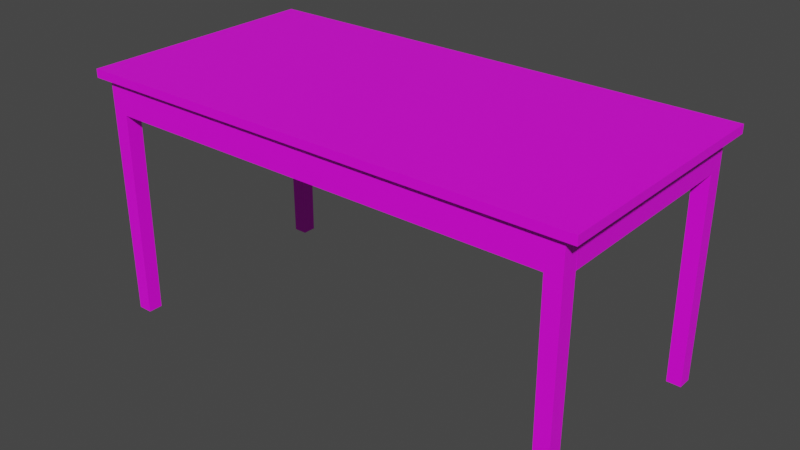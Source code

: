 # Source: bench.blend  (saved by Blender 2.82.7; exported with 4.5.12 LTS)
import bpy
from mathutils import Matrix  # noqa: F401  (used for matrix-valued properties, if any)

bpy.ops.wm.read_factory_settings(use_empty=True)
scene = bpy.context.scene
scene.name = 'Scene'

# ---- collections
col_collection = bpy.data.collections.new('Collection'); scene.collection.children.link(col_collection)
col_bench = bpy.data.collections.new('bench'); col_collection.children.link(col_bench)

# ---- images (referenced by path relative to the original .blend; pixels are not part of the script)
import os
ASSET_DIR = os.environ.get("B2B_ASSET_DIR", "")  # directory of the original .blend (textures are referenced by path, not embedded)
HERE = os.path.dirname(os.path.abspath(__file__))  # packed textures are extracted next to this script under _unpacked/

def load_image(name, relpath, width, height, colorspace="sRGB"):
    """Load a texture the original file referenced (path relative to the .blend, or extracted next to this script)."""
    p = next((c for c in (os.path.join(HERE, relpath), os.path.join(ASSET_DIR, relpath)) if relpath and os.path.exists(c)), "")
    if p:
        img = bpy.data.images.load(p, check_existing=True)
        img.name = name
    else:  # same state as the original file: an image datablock whose file is absent (Cycles renders it pink)
        img = bpy.data.images.new(name, width, height)
        img.source = "FILE"
        img.filepath = "//" + (relpath or name)
    img.colorspace_settings.name = colorspace
    return img
img_white_png = load_image('white.png', 'white.png', 1024, 1024, 'sRGB')

# ---- materials (node trees are filled in below, after node groups)
mat_bench = bpy.data.materials.new('bench')

# ---- material node trees
mat_bench.use_nodes = True; mat_bench.node_tree.nodes.clear()
_N = mat_bench.node_tree.nodes; _L = mat_bench.node_tree.links
n0 = _N.new('ShaderNodeOutputMaterial'); n0.name = 'Material Output'; n0.location = (300, 300)
n1 = _N.new('ShaderNodeBsdfPrincipled'); n1.name = 'Principled BSDF'; n1.location = (10, 300)
n1.distribution = 'GGX'
n1.subsurface_method = 'BURLEY'
n1.inputs[3].default_value = 1.45
n1.inputs[27].default_value = (0.0, 0.0, 0.0, 1.0)
n1.inputs[28].default_value = 1.0
n2 = _N.new('ShaderNodeTexImage'); n2.name = 'Image Texture'; n2.location = (-300, 220)
n3 = _N.new('ShaderNodeTexImage'); n3.name = 'Image Texture.001'; n3.location = (-280, 275)
n3.image = img_white_png
_L.new(n1.outputs[0], n0.inputs[0])
_L.new(n3.outputs[0], n1.inputs[0])
n0.is_active_output = True

# ---- world
world_world = bpy.data.worlds.new('World'); scene.world = world_world
world_world.use_nodes = True; world_world.node_tree.nodes.clear()
_N = world_world.node_tree.nodes; _L = world_world.node_tree.links
n0 = _N.new('ShaderNodeOutputWorld'); n0.name = 'World Output'; n0.location = (300, 300)
n1 = _N.new('ShaderNodeBackground'); n1.name = 'Background'; n1.location = (10, 300)
n1.inputs[0].default_value = (0.05088, 0.05088, 0.05088, 1.0)
_L.new(n1.outputs[0], n0.inputs[0])
n0.is_active_output = True
world_world.color = (0.05088, 0.05088, 0.05088)
world_world.use_sun_shadow = False
world_world.sun_shadow_jitter_overblur = 0.0

# ---- meshes
me_plane_001 = bpy.data.meshes.new('Plane.001')
me_plane_001.from_pydata([(-0.8001, -0.3931, 0.7874), (0.8001, -0.3931, 0.7874), (-0.8001, 0.3931, 0.7874), (0.8001, 0.3931, 0.7874), (-0.8001, -0.3931, 0.7607), (0.8001, -0.3931, 0.7607), (-0.8001, 0.3931, 0.7607), (0.8001, 0.3931, 0.7607)], [], [(1, 3, 2, 0), (5, 4, 6, 7), (3, 1, 5, 7), (1, 0, 4, 5), (2, 3, 7, 6), (0, 2, 6, 4)])
_uv = me_plane_001.uv_layers.new(name='UVMap')
_uv.uv.foreach_set('vector', [0.2114, 0.0, 0.4228, 0.0, 0.4228, 1.0, 0.2114, 1.0, 0.2114, 0.0, 0.2114, 1.0, 6.412e-08, 1.0, 0.0, 0.0, 0.4372, 0.9826, 0.4372, 0.4913, 0.4444, 0.4913, 0.4444, 0.9826, 0.43, 0.0, 0.43, 1.0, 0.4228, 1.0, 0.4228, 0.0, 0.43, 1.0, 0.43, 0.0, 0.4372, 0.0, 0.4372, 1.0, 0.7017, 0.5494, 0.4834, 0.5494, 0.4834, 0.5333, 0.7017, 0.5333])
me_plane_001.materials.append(mat_bench)
me_plane_001.use_remesh_fix_poles = True
me_plane_001.use_remesh_preserve_attributes = False
me_plane_001.use_mirror_vertex_groups = False
me_plane_001.update()
me_plane_002 = bpy.data.meshes.new('Plane.002')
me_plane_002.from_pydata([(0.762, -0.6586, -0.1016), (0.762, 0.6586, -0.1016), (-0.7366, 0.6586, -0.1016), (-0.762, 0.6586, -0.1016), (-0.762, -0.6586, -0.1016), (-0.7366, -0.6586, -0.1016), (-0.7112, -0.762, -0.1016), (0.7112, -0.762, -0.1016), (0.7112, 0.7103, -0.1016), (0.7112, 0.762, -0.1016), (-0.7112, 0.762, -0.1016), (-0.7112, 0.7103, -0.1016), (0.7112, -0.7103, -0.1016), (-0.7112, -0.7103, -0.1016), (0.7366, 0.6586, -0.1016), (0.7366, -0.6586, -0.1016), (0.762, -0.6586, 9.686e-08), (0.762, 0.6586, 9.686e-08), (-0.7366, 0.6586, 9.686e-08), (-0.762, 0.6586, 9.686e-08), (-0.762, -0.6586, 9.686e-08), (-0.7366, -0.6586, 9.686e-08), (-0.7112, -0.762, 9.686e-08), (0.7112, -0.762, 9.686e-08), (0.7112, 0.7103, 9.686e-08), (0.7112, 0.762, 9.686e-08), (-0.7112, 0.762, 9.686e-08), (-0.7112, 0.7103, 9.686e-08), (0.7112, -0.7103, 9.686e-08), (-0.7112, -0.7103, 9.686e-08), (0.7366, 0.6586, 9.686e-08), (0.7366, -0.6586, 9.686e-08)], [], [(15, 14, 1, 0), (11, 10, 9, 8), (6, 13, 12, 7), (4, 3, 2, 5), (31, 16, 17, 30), (27, 24, 25, 26), (22, 23, 28, 29), (20, 21, 18, 19), (15, 0, 16, 31), (10, 11, 27, 26), (0, 1, 17, 16), (14, 15, 31, 30), (11, 8, 24, 27), (2, 3, 19, 18), (7, 12, 28, 23), (3, 4, 20, 19), (13, 6, 22, 29), (4, 5, 21, 20), (12, 13, 29, 28), (6, 7, 23, 22), (5, 2, 18, 21), (8, 9, 25, 24), (1, 14, 30, 17), (9, 10, 26, 25)])
_uv = me_plane_002.uv_layers.new(name='UVMap')
_uv.uv.foreach_set('vector', [1.0, 0.0, 1.0, 1.0, 1.0, 1.0, 1.0, 0.0, 0.0, 1.0, 0.0, 1.0, 1.0, 1.0, 1.0, 1.0, 0.0, 0.0, 0.0, 0.0, 1.0, 0.0, 1.0, 0.0, 0.0, 0.0, 0.0, 1.0, 0.0, 1.0, 0.0, 0.0, 1.0, 0.0, 1.0, 0.0, 1.0, 1.0, 1.0, 1.0, 0.0, 1.0, 1.0, 1.0, 1.0, 1.0, 0.0, 1.0, 0.0, 0.0, 1.0, 0.0, 1.0, 0.0, 0.0, 0.0, 0.0, 0.0, 0.0, 0.0, 0.0, 1.0, 0.0, 1.0, 1.0, 0.0, 1.0, 0.0, 1.0, 0.0, 1.0, 0.0, 0.0, 1.0, 0.0, 1.0, 0.0, 1.0, 0.0, 1.0, 1.0, 0.0, 1.0, 1.0, 1.0, 1.0, 1.0, 0.0, 1.0, 1.0, 1.0, 0.0, 1.0, 0.0, 1.0, 1.0, 0.0, 1.0, 1.0, 1.0, 1.0, 1.0, 0.0, 1.0, 0.0, 1.0, 0.0, 1.0, 0.0, 1.0, 0.0, 1.0, 1.0, 0.0, 1.0, 0.0, 1.0, 0.0, 1.0, 0.0, 0.0, 1.0, 0.0, 0.0, 0.0, 0.0, 0.0, 1.0, 0.0, 0.0, 0.0, 0.0, 0.0, 0.0, 0.0, 0.0, 0.0, 0.0, 0.0, 0.0, 0.0, 0.0, 0.0, 0.0, 1.0, 0.0, 0.0, 0.0, 0.0, 0.0, 1.0, 0.0, 0.0, 0.0, 1.0, 0.0, 1.0, 0.0, 0.0, 0.0, 0.0, 0.0, 0.0, 1.0, 0.0, 1.0, 0.0, 0.0, 1.0, 1.0, 1.0, 1.0, 1.0, 1.0, 1.0, 1.0, 1.0, 1.0, 1.0, 1.0, 1.0, 1.0, 1.0, 1.0, 1.0, 1.0, 0.0, 1.0, 0.0, 1.0, 1.0, 1.0])
me_plane_002.materials.append(mat_bench)
me_plane_002.use_remesh_fix_poles = True
me_plane_002.use_remesh_preserve_attributes = False
me_plane_002.use_mirror_vertex_groups = False
me_plane_002.update()
me_plane_003 = bpy.data.meshes.new('Plane.003')
me_plane_003.from_pydata([(-0.7112, 0.762, 0.0), (-0.762, 0.6586, 0.0), (0.7112, 0.762, 0.0), (-0.762, -0.6586, 0.0), (-0.762, 0.6586, 0.0), (0.7112, 0.6586, 0.0), (-0.762, -0.6586, 0.0), (0.7112, -0.6586, 0.0), (0.7112, 0.6586, 0.0), (0.762, 0.762, 0.0), (0.7112, 0.762, 0.0), (-0.7112, -0.6586, 0.0), (-0.7112, 0.762, 0.0), (0.7112, -0.6586, 0.0), (-0.7112, -0.6586, 0.0), (0.762, 0.6586, 0.0), (0.762, 0.762, 0.0), (-0.762, 0.762, 0.0), (-0.7112, 0.6586, 0.0), (-0.762, -0.762, 0.0), (0.762, -0.762, 0.0), (0.762, -0.6586, 0.0), (0.7112, -0.762, 0.0), (-0.7112, -0.762, 0.0), (0.762, 0.6586, 0.0), (0.7112, 0.762, 0.0), (-0.762, 0.762, 0.0), (-0.7112, 0.6586, 0.0), (-0.762, -0.762, 0.0), (0.762, -0.762, 0.0), (0.762, -0.6586, 0.0), (0.7112, -0.762, 0.0), (-0.7112, -0.762, 0.0), (0.7112, 0.762, 0.0), (0.7112, -0.762, 0.0), (0.7112, -0.6586, 0.0), (0.762, -0.6586, 0.0), (0.762, -0.762, 0.0), (0.762, 0.762, 0.0), (0.762, 0.6586, 0.0), (-0.762, 0.6586, 0.0), (-0.762, 0.762, 0.0), (-0.7112, 0.762, 0.0), (-0.7112, 0.6586, 0.0), (-0.762, -0.6586, 0.0), (-0.7112, -0.6586, 0.0), (-0.7112, -0.762, 0.0), (-0.762, -0.762, 0.0), (0.7112, 0.762, 0.0), (0.7112, 0.6586, 0.0), (0.7112, 0.762, 0.0), (0.7137, -0.7568, -0.762), (0.7137, -0.6638, -0.762), (0.7595, -0.6638, -0.762), (0.7595, -0.7568, -0.762), (0.759, 0.7579, -0.762), (0.759, 0.6648, -0.762), (-0.7595, 0.6638, -0.762), (-0.7595, 0.7568, -0.762), (-0.7137, 0.7568, -0.762), (-0.7137, 0.6638, -0.762), (-0.7595, -0.6638, -0.762), (-0.7137, -0.6638, -0.762), (-0.7137, -0.7568, -0.762), (-0.7595, -0.7568, -0.762), (0.7132, 0.7579, -0.762), (0.7132, 0.6648, -0.762), (0.7132, 0.7579, -0.762)], [], [(20, 21, 7, 22), (3, 19, 23, 14), (17, 1, 18, 12), (29, 31, 13, 30), (6, 11, 32, 28), (10, 25, 5, 15, 16), (26, 0, 27, 4), (2, 9, 24, 8, 33), (44, 47, 64, 61), (36, 35, 52, 53), (46, 45, 62, 63), (49, 39, 56, 66), (13, 31, 34, 35), (8, 24, 39, 49), (29, 30, 36, 37), (30, 13, 35, 36), (0, 26, 41, 42), (24, 9, 38, 39), (2, 33, 50, 48), (4, 27, 43, 40), (26, 4, 40, 41), (33, 8, 49, 50), (27, 0, 42, 43), (28, 32, 46, 47), (11, 6, 44, 45), (31, 29, 37, 34), (32, 11, 45, 46), (9, 2, 48, 38), (6, 28, 47, 44), (54, 53, 52, 51), (61, 64, 63, 62), (58, 57, 60, 59), (65, 67, 66, 56, 55), (35, 34, 51, 52), (48, 50, 67, 65), (40, 43, 60, 57), (37, 36, 53, 54), (50, 49, 66, 67), (42, 41, 58, 59), (39, 38, 55, 56), (47, 46, 63, 64), (41, 40, 57, 58), (34, 37, 54, 51), (43, 42, 59, 60), (38, 48, 65, 55), (45, 44, 61, 62)])
_uv = me_plane_003.uv_layers.new(name='UVMap')
_uv.uv.foreach_set('vector', [1.0, 0.0, 1.0, 0.0, 1.0, 0.0, 1.0, 0.0, 0.0, 0.0, 0.0, 0.0, 0.0, 0.0, 0.0, 0.0, 0.0, 1.0, 0.0, 1.0, 0.0, 1.0, 0.0, 1.0, 1.0, 0.0, 1.0, 0.0, 1.0, 0.0, 1.0, 0.0, 0.0, 0.0, 0.0, 0.0, 0.0, 0.0, 0.0, 0.0, 1.0, 1.0, 1.0, 1.0, 1.0, 1.0, 1.0, 1.0, 1.0, 1.0, 0.0, 1.0, 0.0, 1.0, 0.0, 1.0, 0.0, 1.0, 1.0, 1.0, 1.0, 1.0, 1.0, 1.0, 1.0, 1.0, 1.0, 1.0, 0.0, 0.0, 0.0, 0.0, 0.0, 0.0, 0.0, 0.0, 1.0, 0.0, 1.0, 0.0, 1.0, 0.0, 1.0, 0.0, 0.0, 0.0, 0.0, 0.0, 0.0, 0.0, 0.0, 0.0, 1.0, 1.0, 1.0, 1.0, 1.0, 1.0, 1.0, 1.0, 1.0, 0.0, 1.0, 0.0, 1.0, 0.0, 1.0, 0.0, 1.0, 1.0, 1.0, 1.0, 1.0, 1.0, 1.0, 1.0, 1.0, 0.0, 1.0, 0.0, 1.0, 0.0, 1.0, 0.0, 1.0, 0.0, 1.0, 0.0, 1.0, 0.0, 1.0, 0.0, 0.0, 1.0, 0.0, 1.0, 0.0, 1.0, 0.0, 1.0, 1.0, 1.0, 1.0, 1.0, 1.0, 1.0, 1.0, 1.0, 1.0, 1.0, 1.0, 1.0, 1.0, 1.0, 1.0, 1.0, 0.0, 1.0, 0.0, 1.0, 0.0, 1.0, 0.0, 1.0, 0.0, 1.0, 0.0, 1.0, 0.0, 1.0, 0.0, 1.0, 1.0, 1.0, 1.0, 1.0, 1.0, 1.0, 1.0, 1.0, 0.0, 1.0, 0.0, 1.0, 0.0, 1.0, 0.0, 1.0, 0.0, 0.0, 0.0, 0.0, 0.0, 0.0, 0.0, 0.0, 0.0, 0.0, 0.0, 0.0, 0.0, 0.0, 0.0, 0.0, 1.0, 0.0, 1.0, 0.0, 1.0, 0.0, 1.0, 0.0, 0.0, 0.0, 0.0, 0.0, 0.0, 0.0, 0.0, 0.0, 1.0, 1.0, 1.0, 1.0, 1.0, 1.0, 1.0, 1.0, 0.0, 0.0, 0.0, 0.0, 0.0, 0.0, 0.0, 0.0, 1.0, 0.0, 1.0, 0.0, 1.0, 0.0, 1.0, 0.0, 0.0, 0.0, 0.0, 0.0, 0.0, 0.0, 0.0, 0.0, 0.0, 1.0, 0.0, 1.0, 0.0, 1.0, 0.0, 1.0, 1.0, 1.0, 1.0, 1.0, 1.0, 1.0, 1.0, 1.0, 1.0, 1.0, 1.0, 0.0, 1.0, 0.0, 1.0, 0.0, 1.0, 0.0, 1.0, 1.0, 1.0, 1.0, 1.0, 1.0, 1.0, 1.0, 0.0, 1.0, 0.0, 1.0, 0.0, 1.0, 0.0, 1.0, 1.0, 0.0, 1.0, 0.0, 1.0, 0.0, 1.0, 0.0, 1.0, 1.0, 1.0, 1.0, 1.0, 1.0, 1.0, 1.0, 0.0, 1.0, 0.0, 1.0, 0.0, 1.0, 0.0, 1.0, 1.0, 1.0, 1.0, 1.0, 1.0, 1.0, 1.0, 1.0, 0.0, 0.0, 0.0, 0.0, 0.0, 0.0, 0.0, 0.0, 0.0, 1.0, 0.0, 1.0, 0.0, 1.0, 0.0, 1.0, 1.0, 0.0, 1.0, 0.0, 1.0, 0.0, 1.0, 0.0, 0.0, 1.0, 0.0, 1.0, 0.0, 1.0, 0.0, 1.0, 1.0, 1.0, 1.0, 1.0, 1.0, 1.0, 1.0, 1.0, 0.0, 0.0, 0.0, 0.0, 0.0, 0.0, 0.0, 0.0])
me_plane_003.materials.append(mat_bench)
me_plane_003.use_remesh_fix_poles = True
me_plane_003.use_remesh_preserve_attributes = False
me_plane_003.use_mirror_vertex_groups = False
me_plane_003.update()

# ---- objects
ob_counter_top = bpy.data.objects.new('counter-top', me_plane_001)
ob_stretchers = bpy.data.objects.new('stretchers', me_plane_002)
ob_legs = bpy.data.objects.new('legs', me_plane_003)

# ---- transforms, parenting, visibility, modifiers, constraints
ob_counter_top.location = (0.0, 0.0, 0.0)
ob_counter_top.lineart.crease_threshold = 0.0
_m = ob_counter_top.modifiers.new('Fluid', 'FLUID')
ob_stretchers.location = (0.0, 0.0, 0.762)
ob_stretchers.scale = (1.0, 0.4913, 1.0)
ob_stretchers.lineart.crease_threshold = 0.0
ob_legs.location = (0.0, 0.0, 0.762)
ob_legs.scale = (1.0, 0.4913, 1.0)
ob_legs.lineart.crease_threshold = 0.0

# ---- collection membership
col_bench.objects.link(ob_counter_top)
col_bench.objects.link(ob_stretchers)
col_bench.objects.link(ob_legs)

# ---- scene / render settings (as saved in the file)
scene.frame_start = 1; scene.frame_end = 50; scene.frame_set(32)
scene.render.engine = 'CYCLES'
scene.render.film_transparent = True
scene.cycles.use_denoising = False
scene.cycles.samples = 128
scene.cycles.sampling_pattern = 'TABULATED_SOBOL'
scene.cycles.use_adaptive_sampling = False
scene.cycles.use_light_tree = False
scene.cycles.film_transparent_glass = True
scene.cycles.film_transparent_roughness = 0.0
scene.view_settings.view_transform = 'Filmic'
bpy.context.view_layer.update()

# ---- added for rendering (the .blend has no active camera and no usable light): camera, sun
cam_auto = bpy.data.cameras.new('AutoCamera')
cam_auto.lens = 50.0
cam_auto.sensor_width = 36.0
cam_auto.clip_end = 1000.0
ob_auto_camera = bpy.data.objects.new('AutoCamera', cam_auto)
scene.collection.objects.link(ob_auto_camera)
ob_auto_camera.location = (1.80329, -2.16394, 1.83633)
ob_auto_camera.rotation_euler = (1.09748, -7.21219e-08, 0.694738)
scene.camera = ob_auto_camera
light_auto_sun = bpy.data.lights.new('AutoSun', 'SUN')
light_auto_sun.energy = 3.0
light_auto_sun.angle = 0.0523599
ob_auto_sun = bpy.data.objects.new('AutoSun', light_auto_sun)
scene.collection.objects.link(ob_auto_sun)
ob_auto_sun.rotation_euler = (0.872665, 0.174533, 0.523599)
bpy.context.view_layer.update()
